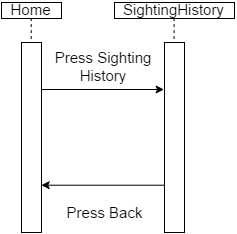

The diagram above was exported from draw.io. Its source (the exported page's mxGraphModel, read from the mxfile embedded in the PNG):
<mxGraphModel dx="1494" dy="743" grid="1" gridSize="10" guides="1" tooltips="1" connect="1" arrows="1" fold="1" page="1" pageScale="1" pageWidth="826" pageHeight="1169" background="#ffffff" math="0">
  <root>
    <mxCell id="0" />
    <mxCell id="1" parent="0" />
    <mxCell id="2" value="" style="whiteSpace=wrap;html=1;rounded=0;fillColor=none;fontSize=15;align=center;" vertex="1" parent="1">
      <mxGeometry x="352" y="60" width="20" height="190" as="geometry" />
    </mxCell>
    <mxCell id="3" value="Home" style="whiteSpace=wrap;html=1;rounded=0;fillColor=none;fontSize=15;align=center;" vertex="1" parent="1">
      <mxGeometry x="332" y="20" width="60" height="16" as="geometry" />
    </mxCell>
    <mxCell id="4" style="edgeStyle=none;rounded=1;html=1;exitX=0.5;exitY=1;entryX=0.5;entryY=0;dashed=1;startArrow=none;startFill=0;endArrow=none;endFill=0;jettySize=auto;orthogonalLoop=1;strokeWidth=1;fontSize=15;align=center;" edge="1" source="3" target="2" parent="1">
      <mxGeometry x="361.7142857142858" y="35.57142857142867" as="geometry" />
    </mxCell>
    <mxCell id="5" value="SightingHistory" style="whiteSpace=wrap;html=1;rounded=0;fillColor=none;fontSize=15;align=center;" vertex="1" parent="1">
      <mxGeometry x="445" y="20" width="120" height="16" as="geometry" />
    </mxCell>
    <mxCell id="6" value="" style="whiteSpace=wrap;html=1;rounded=0;fillColor=none;fontSize=15;align=center;" vertex="1" parent="1">
      <mxGeometry x="495" y="60" width="20" height="190" as="geometry" />
    </mxCell>
    <mxCell id="7" style="edgeStyle=none;rounded=1;html=1;exitX=0.5;exitY=1;entryX=0.5;entryY=0;dashed=1;startArrow=none;startFill=0;endArrow=none;endFill=0;jettySize=auto;orthogonalLoop=1;strokeWidth=1;fontSize=15;align=center;" edge="1" source="5" target="6" parent="1">
      <mxGeometry x="504.57142857142867" y="35.57142857142867" as="geometry" />
    </mxCell>
    <mxCell id="8" style="edgeStyle=none;rounded=1;html=1;exitX=1;exitY=0.25;entryX=0;entryY=0.25;startArrow=none;startFill=0;endArrow=classic;endFill=1;jettySize=auto;orthogonalLoop=1;strokeWidth=1;fontSize=15;align=center;" edge="1" source="2" target="6" parent="1">
      <mxGeometry x="371.7142857142858" y="107" as="geometry" />
    </mxCell>
    <mxCell id="9" style="edgeStyle=none;rounded=1;html=1;exitX=0;exitY=0.75;entryX=1;entryY=0.75;startArrow=none;startFill=0;endArrow=classic;endFill=1;jettySize=auto;orthogonalLoop=1;strokeWidth=1;fontSize=15;align=center;" edge="1" source="6" target="2" parent="1">
      <mxGeometry x="371.7142857142858" y="202.71428571428578" as="geometry" />
    </mxCell>
    <mxCell id="10" value="Press Sighting History" style="text;html=1;strokeColor=none;fillColor=none;align=center;verticalAlign=middle;whiteSpace=wrap;overflow=hidden;rounded=0;fontSize=15;" vertex="1" parent="1">
      <mxGeometry x="364" y="64" width="140" height="40" as="geometry" />
    </mxCell>
    <mxCell id="11" value="Press Back" style="text;html=1;strokeColor=none;fillColor=none;align=center;verticalAlign=middle;whiteSpace=wrap;overflow=hidden;rounded=0;fontSize=15;" vertex="1" parent="1">
      <mxGeometry x="384" y="210" width="100" height="40" as="geometry" />
    </mxCell>
  </root>
</mxGraphModel>